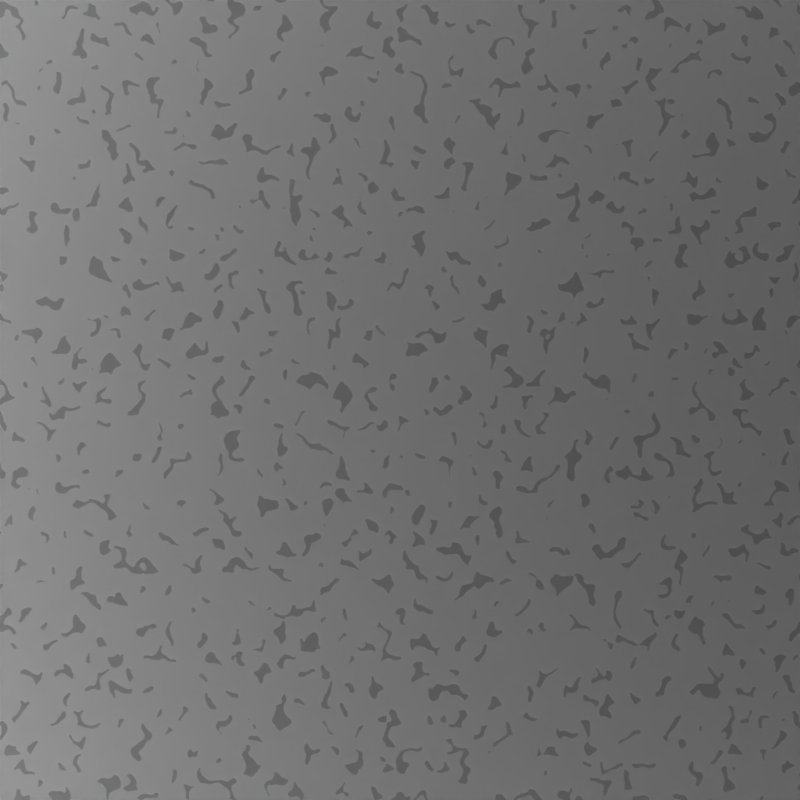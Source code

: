 # Source: sem_patchy_silicone.blend  (saved by Blender 3.1.7; exported with 4.5.12 LTS)
import bpy
from mathutils import Matrix  # noqa: F401  (used for matrix-valued properties, if any)

bpy.ops.wm.read_factory_settings(use_empty=True)
scene = bpy.context.scene
scene.name = 'Scene'

# ---- collections
col_measurementtechnique = bpy.data.collections.new('MeasurementTechnique'); scene.collection.children.link(col_measurementtechnique)

# ---- materials (node trees are filled in below, after node groups)
mat_materialprototype = bpy.data.materials.new('MaterialPrototype')
mat_light = bpy.data.materials.new('Light')

# ---- material node trees
mat_materialprototype.use_nodes = True; mat_materialprototype.node_tree.nodes.clear()
_N = mat_materialprototype.node_tree.nodes; _L = mat_materialprototype.node_tree.links
n0 = _N.new('ShaderNodeMath'); n0.name = 'Math.002'; n0.location = (7, 202)
n0.operation = 'SUBTRACT'
n0.inputs[1].default_value = 0.3
n1 = _N.new('ShaderNodeBsdfPrincipled'); n1.name = 'Principled BSDF'; n1.location = (915, 266)
n1.distribution = 'GGX'
n1.subsurface_method = 'RANDOM_WALK_SKIN'
n1.inputs[2].default_value = 1.0
n1.inputs[3].default_value = 1.45
n1.inputs[9].default_value = (1.0, 1.0, 1.0)
n1.inputs[27].default_value = (0.0, 0.0, 0.0, 1.0)
n1.inputs[28].default_value = 1.0
n2 = _N.new('ShaderNodeClamp'); n2.name = 'Clamp'; n2.location = (376, 347)
n2.inputs[2].default_value = 1.2
n3 = _N.new('ShaderNodeOutputMaterial'); n3.name = 'Material Output'; n3.location = (1283, 459)
n4 = _N.new('ShaderNodeMath'); n4.name = 'Math.001'; n4.location = (896, 554)
n4.operation = 'MULTIPLY'
n4.use_clamp = True
n4.inputs[1].default_value = 1000.0
n5 = _N.new('ShaderNodeMath'); n5.name = 'Math'; n5.location = (220, 274)
n5.operation = 'MULTIPLY'
n5.inputs[1].default_value = 213.2
n6 = _N.new('ShaderNodeMapRange'); n6.name = 'Map Range'; n6.location = (670, 310)
n6.inputs[3].default_value = 0.8
n7 = _N.new('ShaderNodeTexNoise'); n7.name = 'Noise Texture'; n7.location = (-213, 177)
n7.noise_dimensions = '2D'
n7.inputs[2].default_value = 103.5
n7.inputs[3].default_value = 0.0
n7.inputs[4].default_value = 0.0
n7.inputs[8].default_value = 0.6
n8 = _N.new('ShaderNodeTexCoord'); n8.name = 'Texture Coordinate'; n8.location = (-798, 385)
n9 = _N.new('ShaderNodeMapping'); n9.name = 'Mapping'; n9.location = (-418, 285)
n10 = _N.new('ShaderNodeMath'); n10.name = 'Math.003'; n10.location = (-961, 124)
n10.operation = 'MULTIPLY'
n10.inputs[1].default_value = 1.0
n11 = _N.new('ShaderNodeVectorMath'); n11.name = 'Vector Math'; n11.location = (-787, 120)
n11.inputs[1].default_value = (1.0, 1.0, 1.0)
n12 = _N.new('ShaderNodeValue'); n12.name = 'Seed'; n12.location = (-1159, 89)
n12.label = 'Seed'
n12.outputs[0].default_value = 2.0
_L.new(n1.outputs[0], n3.inputs[0])
_L.new(n5.outputs[0], n2.inputs[0])
_L.new(n0.outputs[0], n5.inputs[0])
_L.new(n7.outputs[0], n0.inputs[0])
_L.new(n6.outputs[0], n1.inputs[0])
_L.new(n4.outputs[0], n3.inputs[2])
_L.new(n2.outputs[0], n4.inputs[0])
_L.new(n2.outputs[0], n6.inputs[0])
_L.new(n9.outputs[0], n7.inputs[0])
_L.new(n8.outputs[0], n9.inputs[0])
_L.new(n12.outputs[0], n10.inputs[0])
_L.new(n10.outputs[0], n11.inputs[0])
_L.new(n11.outputs[0], n9.inputs[1])
n3.is_active_output = True
mat_light.use_nodes = True; mat_light.node_tree.nodes.clear()
_N = mat_light.node_tree.nodes; _L = mat_light.node_tree.links
n0 = _N.new('ShaderNodeOutputMaterial'); n0.name = 'Material Output'; n0.location = (300, 300)
n1 = _N.new('ShaderNodeEmission'); n1.name = 'Emission'; n1.location = (10, 300)
n1.inputs[1].default_value = 2.0
_L.new(n1.outputs[0], n0.inputs[0])
n0.is_active_output = True

# ---- world
world_world = bpy.data.worlds.new('World'); scene.world = world_world
world_world.use_nodes = True; world_world.node_tree.nodes.clear()
_N = world_world.node_tree.nodes; _L = world_world.node_tree.links
n0 = _N.new('ShaderNodeOutputWorld'); n0.name = 'World Output'; n0.location = (300, 300)
n0.is_active_output = True
world_world.color = (0.05088, 0.05088, 0.05088)
world_world.use_sun_shadow = False
world_world.sun_shadow_jitter_overblur = 0.0

# ---- cameras
cam_camera = bpy.data.cameras.new('Camera')
cam_camera.type = 'ORTHO'
cam_camera.clip_end = 1e+04
cam_camera.ortho_scale = 102.4
cam_camera.dof.use_dof = True
cam_camera.dof.focus_distance = 92.16
cam_camera.dof.aperture_fstop = 1.0

# ---- meshes
me_plane = bpy.data.meshes.new('Plane')
me_plane.from_pydata([(-102.4, -102.4, 0.0), (102.4, -102.4, 0.0), (-102.4, 102.4, 0.0), (102.4, 102.4, 0.0)], [], [(0, 1, 3, 2)])
_uv = me_plane.uv_layers.new(name='UVMap')
_uv.uv.foreach_set('vector', [0.0, 0.0, 1.0, 0.0, 1.0, 1.0, 0.0, 1.0])
me_plane.materials.append(mat_materialprototype)
me_plane.use_remesh_fix_poles = True
me_plane.use_remesh_preserve_attributes = False
me_plane.update()
me_cylinder = bpy.data.meshes.new('Cylinder')
me_cylinder.from_pydata([(0.0, 204.8, -102.4), (0.0, 204.8, 102.4), (10.05, 204.6, -102.4), (10.05, 204.6, 102.4), (20.07, 203.8, -102.4), (20.07, 203.8, 102.4), (30.05, 202.6, -102.4), (30.05, 202.6, 102.4), (39.95, 200.9, -102.4), (39.95, 200.9, 102.4), (49.76, 198.7, -102.4), (49.76, 198.7, 102.4), (59.45, 196.0, -102.4), (59.45, 196.0, 102.4), (69.0, 192.8, -102.4), (69.0, 192.8, 102.4), (78.37, 189.2, -102.4), (78.37, 189.2, 102.4), (87.56, 185.1, -102.4), (87.56, 185.1, 102.4), (96.54, 180.6, -102.4), (96.54, 180.6, 102.4), (105.3, 175.7, -102.4), (105.3, 175.7, 102.4), (113.8, 170.3, -102.4), (113.8, 170.3, 102.4), (122.0, 164.5, -102.4), (122.0, 164.5, 102.4), (129.9, 158.3, -102.4), (129.9, 158.3, 102.4), (137.5, 151.7, -102.4), (137.5, 151.7, 102.4), (144.8, 144.8, -102.4), (144.8, 144.8, 102.4), (151.7, 137.5, -102.4), (151.7, 137.5, 102.4), (158.3, 129.9, -102.4), (158.3, 129.9, 102.4), (164.5, 122.0, -102.4), (164.5, 122.0, 102.4), (170.3, 113.8, -102.4), (170.3, 113.8, 102.4), (175.7, 105.3, -102.4), (175.7, 105.3, 102.4), (180.6, 96.54, -102.4), (180.6, 96.54, 102.4), (185.1, 87.56, -102.4), (185.1, 87.56, 102.4), (189.2, 78.37, -102.4), (189.2, 78.37, 102.4), (192.8, 69.0, -102.4), (192.8, 69.0, 102.4), (196.0, 59.45, -102.4), (196.0, 59.45, 102.4), (198.7, 49.76, -102.4), (198.7, 49.76, 102.4), (200.9, 39.95, -102.4), (200.9, 39.95, 102.4), (202.6, 30.05, -102.4), (202.6, 30.05, 102.4), (203.8, 20.07, -102.4), (203.8, 20.07, 102.4), (204.6, 10.05, -102.4), (204.6, 10.05, 102.4), (204.8, -8.952e-06, -102.4), (204.8, -8.952e-06, 102.4), (204.6, -10.05, -102.4), (204.6, -10.05, 102.4), (203.8, -20.07, -102.4), (203.8, -20.07, 102.4), (202.6, -30.05, -102.4), (202.6, -30.05, 102.4), (200.9, -39.95, -102.4), (200.9, -39.95, 102.4), (198.7, -49.76, -102.4), (198.7, -49.76, 102.4), (196.0, -59.45, -102.4), (196.0, -59.45, 102.4), (192.8, -69.0, -102.4), (192.8, -69.0, 102.4), (189.2, -78.37, -102.4), (189.2, -78.37, 102.4), (185.1, -87.56, -102.4), (185.1, -87.56, 102.4), (180.6, -96.54, -102.4), (180.6, -96.54, 102.4), (175.7, -105.3, -102.4), (175.7, -105.3, 102.4), (170.3, -113.8, -102.4), (170.3, -113.8, 102.4), (164.5, -122.0, -102.4), (164.5, -122.0, 102.4), (158.3, -129.9, -102.4), (158.3, -129.9, 102.4), (151.7, -137.5, -102.4), (151.7, -137.5, 102.4), (144.8, -144.8, -102.4), (144.8, -144.8, 102.4), (137.5, -151.7, -102.4), (137.5, -151.7, 102.4), (129.9, -158.3, -102.4), (129.9, -158.3, 102.4), (122.0, -164.5, -102.4), (122.0, -164.5, 102.4), (113.8, -170.3, -102.4), (113.8, -170.3, 102.4), (105.3, -175.7, -102.4), (105.3, -175.7, 102.4), (96.54, -180.6, -102.4), (96.54, -180.6, 102.4), (87.56, -185.1, -102.4), (87.56, -185.1, 102.4), (78.37, -189.2, -102.4), (78.37, -189.2, 102.4), (69.0, -192.8, -102.4), (69.0, -192.8, 102.4), (59.45, -196.0, -102.4), (59.45, -196.0, 102.4), (49.76, -198.7, -102.4), (49.76, -198.7, 102.4), (39.95, -200.9, -102.4), (39.95, -200.9, 102.4), (30.05, -202.6, -102.4), (30.05, -202.6, 102.4), (20.07, -203.8, -102.4), (20.07, -203.8, 102.4), (10.05, -204.6, -102.4), (10.05, -204.6, 102.4), (-1.79e-05, -204.8, -102.4), (-1.79e-05, -204.8, 102.4), (-10.05, -204.6, -102.4), (-10.05, -204.6, 102.4), (-20.07, -203.8, -102.4), (-20.07, -203.8, 102.4), (-30.05, -202.6, -102.4), (-30.05, -202.6, 102.4), (-39.95, -200.9, -102.4), (-39.95, -200.9, 102.4), (-49.76, -198.7, -102.4), (-49.76, -198.7, 102.4), (-59.45, -196.0, -102.4), (-59.45, -196.0, 102.4), (-69.0, -192.8, -102.4), (-69.0, -192.8, 102.4), (-78.37, -189.2, -102.4), (-78.37, -189.2, 102.4), (-87.56, -185.1, -102.4), (-87.56, -185.1, 102.4), (-96.54, -180.6, -102.4), (-96.54, -180.6, 102.4), (-105.3, -175.7, -102.4), (-105.3, -175.7, 102.4), (-113.8, -170.3, -102.4), (-113.8, -170.3, 102.4), (-122.0, -164.5, -102.4), (-122.0, -164.5, 102.4), (-129.9, -158.3, -102.4), (-129.9, -158.3, 102.4), (-137.5, -151.7, -102.4), (-137.5, -151.7, 102.4), (-144.8, -144.8, -102.4), (-144.8, -144.8, 102.4), (-151.7, -137.5, -102.4), (-151.7, -137.5, 102.4), (-158.3, -129.9, -102.4), (-158.3, -129.9, 102.4), (-164.5, -122.0, -102.4), (-164.5, -122.0, 102.4), (-170.3, -113.8, -102.4), (-170.3, -113.8, 102.4), (-175.7, -105.3, -102.4), (-175.7, -105.3, 102.4), (-180.6, -96.54, -102.4), (-180.6, -96.54, 102.4), (-185.1, -87.56, -102.4), (-185.1, -87.56, 102.4), (-189.2, -78.37, -102.4), (-189.2, -78.37, 102.4), (-192.8, -69.0, -102.4), (-192.8, -69.0, 102.4), (-196.0, -59.45, -102.4), (-196.0, -59.45, 102.4), (-198.7, -49.76, -102.4), (-198.7, -49.76, 102.4), (-200.9, -39.95, -102.4), (-200.9, -39.95, 102.4), (-202.6, -30.05, -102.4), (-202.6, -30.05, 102.4), (-203.8, -20.07, -102.4), (-203.8, -20.07, 102.4), (-204.6, -10.05, -102.4), (-204.6, -10.05, 102.4), (-204.8, 2.442e-06, -102.4), (-204.8, 2.442e-06, 102.4), (-204.6, 10.05, -102.4), (-204.6, 10.05, 102.4), (-203.8, 20.07, -102.4), (-203.8, 20.07, 102.4), (-202.6, 30.05, -102.4), (-202.6, 30.05, 102.4), (-200.9, 39.95, -102.4), (-200.9, 39.95, 102.4), (-198.7, 49.76, -102.4), (-198.7, 49.76, 102.4), (-196.0, 59.45, -102.4), (-196.0, 59.45, 102.4), (-192.8, 69.0, -102.4), (-192.8, 69.0, 102.4), (-189.2, 78.37, -102.4), (-189.2, 78.37, 102.4), (-185.1, 87.56, -102.4), (-185.1, 87.56, 102.4), (-180.6, 96.54, -102.4), (-180.6, 96.54, 102.4), (-175.7, 105.3, -102.4), (-175.7, 105.3, 102.4), (-170.3, 113.8, -102.4), (-170.3, 113.8, 102.4), (-164.5, 122.0, -102.4), (-164.5, 122.0, 102.4), (-158.3, 129.9, -102.4), (-158.3, 129.9, 102.4), (-151.7, 137.5, -102.4), (-151.7, 137.5, 102.4), (-144.8, 144.8, -102.4), (-144.8, 144.8, 102.4), (-137.5, 151.7, -102.4), (-137.5, 151.7, 102.4), (-129.9, 158.3, -102.4), (-129.9, 158.3, 102.4), (-122.0, 164.5, -102.4), (-122.0, 164.5, 102.4), (-113.8, 170.3, -102.4), (-113.8, 170.3, 102.4), (-105.3, 175.7, -102.4), (-105.3, 175.7, 102.4), (-96.54, 180.6, -102.4), (-96.54, 180.6, 102.4), (-87.56, 185.1, -102.4), (-87.56, 185.1, 102.4), (-78.37, 189.2, -102.4), (-78.37, 189.2, 102.4), (-69.0, 192.8, -102.4), (-69.0, 192.8, 102.4), (-59.45, 196.0, -102.4), (-59.45, 196.0, 102.4), (-49.76, 198.7, -102.4), (-49.76, 198.7, 102.4), (-39.95, 200.9, -102.4), (-39.95, 200.9, 102.4), (-30.05, 202.6, -102.4), (-30.05, 202.6, 102.4), (-20.07, 203.8, -102.4), (-20.07, 203.8, 102.4), (-10.05, 204.6, -102.4), (-10.05, 204.6, 102.4)], [], [(0, 1, 3, 2), (2, 3, 5, 4), (4, 5, 7, 6), (6, 7, 9, 8), (8, 9, 11, 10), (10, 11, 13, 12), (12, 13, 15, 14), (14, 15, 17, 16), (16, 17, 19, 18), (18, 19, 21, 20), (20, 21, 23, 22), (22, 23, 25, 24), (24, 25, 27, 26), (26, 27, 29, 28), (28, 29, 31, 30), (30, 31, 33, 32), (32, 33, 35, 34), (34, 35, 37, 36), (36, 37, 39, 38), (38, 39, 41, 40), (40, 41, 43, 42), (42, 43, 45, 44), (44, 45, 47, 46), (46, 47, 49, 48), (48, 49, 51, 50), (50, 51, 53, 52), (52, 53, 55, 54), (54, 55, 57, 56), (56, 57, 59, 58), (58, 59, 61, 60), (60, 61, 63, 62), (62, 63, 65, 64), (64, 65, 67, 66), (66, 67, 69, 68), (68, 69, 71, 70), (70, 71, 73, 72), (72, 73, 75, 74), (74, 75, 77, 76), (76, 77, 79, 78), (78, 79, 81, 80), (80, 81, 83, 82), (82, 83, 85, 84), (84, 85, 87, 86), (86, 87, 89, 88), (88, 89, 91, 90), (90, 91, 93, 92), (92, 93, 95, 94), (94, 95, 97, 96), (96, 97, 99, 98), (98, 99, 101, 100), (100, 101, 103, 102), (102, 103, 105, 104), (104, 105, 107, 106), (106, 107, 109, 108), (108, 109, 111, 110), (110, 111, 113, 112), (112, 113, 115, 114), (114, 115, 117, 116), (116, 117, 119, 118), (118, 119, 121, 120), (120, 121, 123, 122), (122, 123, 125, 124), (124, 125, 127, 126), (126, 127, 129, 128), (128, 129, 131, 130), (130, 131, 133, 132), (132, 133, 135, 134), (134, 135, 137, 136), (136, 137, 139, 138), (138, 139, 141, 140), (140, 141, 143, 142), (142, 143, 145, 144), (144, 145, 147, 146), (146, 147, 149, 148), (148, 149, 151, 150), (150, 151, 153, 152), (152, 153, 155, 154), (154, 155, 157, 156), (156, 157, 159, 158), (158, 159, 161, 160), (160, 161, 163, 162), (162, 163, 165, 164), (164, 165, 167, 166), (166, 167, 169, 168), (168, 169, 171, 170), (170, 171, 173, 172), (172, 173, 175, 174), (174, 175, 177, 176), (176, 177, 179, 178), (178, 179, 181, 180), (180, 181, 183, 182), (182, 183, 185, 184), (184, 185, 187, 186), (186, 187, 189, 188), (188, 189, 191, 190), (190, 191, 193, 192), (192, 193, 195, 194), (194, 195, 197, 196), (196, 197, 199, 198), (198, 199, 201, 200), (200, 201, 203, 202), (202, 203, 205, 204), (204, 205, 207, 206), (206, 207, 209, 208), (208, 209, 211, 210), (210, 211, 213, 212), (212, 213, 215, 214), (214, 215, 217, 216), (216, 217, 219, 218), (218, 219, 221, 220), (220, 221, 223, 222), (222, 223, 225, 224), (224, 225, 227, 226), (226, 227, 229, 228), (228, 229, 231, 230), (230, 231, 233, 232), (232, 233, 235, 234), (234, 235, 237, 236), (236, 237, 239, 238), (238, 239, 241, 240), (240, 241, 243, 242), (242, 243, 245, 244), (244, 245, 247, 246), (246, 247, 249, 248), (248, 249, 251, 250), (250, 251, 253, 252), (252, 253, 255, 254), (254, 255, 1, 0)])
me_cylinder.polygons.foreach_set('use_smooth', [True] * 128)
_uv = me_cylinder.uv_layers.new(name='UVMap')
_uv.uv.foreach_set('vector', [1.0, 0.0, 1.0, 1.0, 0.9922, 1.0, 0.9922, 0.0, 0.9922, 0.0, 0.9922, 1.0, 0.9844, 1.0, 0.9844, 0.0, 0.9844, 0.0, 0.9844, 1.0, 0.9766, 1.0, 0.9766, 0.0, 0.9766, 0.0, 0.9766, 1.0, 0.9688, 1.0, 0.9688, 0.0, 0.9688, 0.0, 0.9688, 1.0, 0.9609, 1.0, 0.9609, 0.0, 0.9609, 0.0, 0.9609, 1.0, 0.9531, 1.0, 0.9531, 0.0, 0.9531, 0.0, 0.9531, 1.0, 0.9453, 1.0, 0.9453, 0.0, 0.9453, 0.0, 0.9453, 1.0, 0.9375, 1.0, 0.9375, 0.0, 0.9375, 0.0, 0.9375, 1.0, 0.9297, 1.0, 0.9297, 0.0, 0.9297, 0.0, 0.9297, 1.0, 0.9219, 1.0, 0.9219, 0.0, 0.9219, 0.0, 0.9219, 1.0, 0.9141, 1.0, 0.9141, 0.0, 0.9141, 0.0, 0.9141, 1.0, 0.9062, 1.0, 0.9062, 0.0, 0.9062, 0.0, 0.9062, 1.0, 0.8984, 1.0, 0.8984, 0.0, 0.8984, 0.0, 0.8984, 1.0, 0.8906, 1.0, 0.8906, 0.0, 0.8906, 0.0, 0.8906, 1.0, 0.8828, 1.0, 0.8828, 0.0, 0.8828, 0.0, 0.8828, 1.0, 0.875, 1.0, 0.875, 0.0, 0.875, 0.0, 0.875, 1.0, 0.8672, 1.0, 0.8672, 0.0, 0.8672, 0.0, 0.8672, 1.0, 0.8594, 1.0, 0.8594, 0.0, 0.8594, 0.0, 0.8594, 1.0, 0.8516, 1.0, 0.8516, 0.0, 0.8516, 0.0, 0.8516, 1.0, 0.8438, 1.0, 0.8438, 0.0, 0.8438, 0.0, 0.8438, 1.0, 0.8359, 1.0, 0.8359, 0.0, 0.8359, 0.0, 0.8359, 1.0, 0.8281, 1.0, 0.8281, 0.0, 0.8281, 0.0, 0.8281, 1.0, 0.8203, 1.0, 0.8203, 0.0, 0.8203, 0.0, 0.8203, 1.0, 0.8125, 1.0, 0.8125, 0.0, 0.8125, 0.0, 0.8125, 1.0, 0.8047, 1.0, 0.8047, 0.0, 0.8047, 0.0, 0.8047, 1.0, 0.7969, 1.0, 0.7969, 0.0, 0.7969, 0.0, 0.7969, 1.0, 0.7891, 1.0, 0.7891, 0.0, 0.7891, 0.0, 0.7891, 1.0, 0.7812, 1.0, 0.7812, 0.0, 0.7812, 0.0, 0.7812, 1.0, 0.7734, 1.0, 0.7734, 0.0, 0.7734, 0.0, 0.7734, 1.0, 0.7656, 1.0, 0.7656, 0.0, 0.7656, 0.0, 0.7656, 1.0, 0.7578, 1.0, 0.7578, 0.0, 0.7578, 0.0, 0.7578, 1.0, 0.75, 1.0, 0.75, 0.0, 0.75, 0.0, 0.75, 1.0, 0.7422, 1.0, 0.7422, 0.0, 0.7422, 0.0, 0.7422, 1.0, 0.7344, 1.0, 0.7344, 0.0, 0.7344, 0.0, 0.7344, 1.0, 0.7266, 1.0, 0.7266, 0.0, 0.7266, 0.0, 0.7266, 1.0, 0.7188, 1.0, 0.7188, 0.0, 0.7188, 0.0, 0.7188, 1.0, 0.7109, 1.0, 0.7109, 0.0, 0.7109, 0.0, 0.7109, 1.0, 0.7031, 1.0, 0.7031, 0.0, 0.7031, 0.0, 0.7031, 1.0, 0.6953, 1.0, 0.6953, 0.0, 0.6953, 0.0, 0.6953, 1.0, 0.6875, 1.0, 0.6875, 0.0, 0.6875, 0.0, 0.6875, 1.0, 0.6797, 1.0, 0.6797, 0.0, 0.6797, 0.0, 0.6797, 1.0, 0.6719, 1.0, 0.6719, 0.0, 0.6719, 0.0, 0.6719, 1.0, 0.6641, 1.0, 0.6641, 0.0, 0.6641, 0.0, 0.6641, 1.0, 0.6562, 1.0, 0.6562, 0.0, 0.6562, 0.0, 0.6562, 1.0, 0.6484, 1.0, 0.6484, 0.0, 0.6484, 0.0, 0.6484, 1.0, 0.6406, 1.0, 0.6406, 0.0, 0.6406, 0.0, 0.6406, 1.0, 0.6328, 1.0, 0.6328, 0.0, 0.6328, 0.0, 0.6328, 1.0, 0.625, 1.0, 0.625, 0.0, 0.625, 0.0, 0.625, 1.0, 0.6172, 1.0, 0.6172, 0.0, 0.6172, 0.0, 0.6172, 1.0, 0.6094, 1.0, 0.6094, 0.0, 0.6094, 0.0, 0.6094, 1.0, 0.6016, 1.0, 0.6016, 0.0, 0.6016, 0.0, 0.6016, 1.0, 0.5938, 1.0, 0.5938, 0.0, 0.5938, 0.0, 0.5938, 1.0, 0.5859, 1.0, 0.5859, 0.0, 0.5859, 0.0, 0.5859, 1.0, 0.5781, 1.0, 0.5781, 0.0, 0.5781, 0.0, 0.5781, 1.0, 0.5703, 1.0, 0.5703, 0.0, 0.5703, 0.0, 0.5703, 1.0, 0.5625, 1.0, 0.5625, 0.0, 0.5625, 0.0, 0.5625, 1.0, 0.5547, 1.0, 0.5547, 0.0, 0.5547, 0.0, 0.5547, 1.0, 0.5469, 1.0, 0.5469, 0.0, 0.5469, 0.0, 0.5469, 1.0, 0.5391, 1.0, 0.5391, 0.0, 0.5391, 0.0, 0.5391, 1.0, 0.5312, 1.0, 0.5312, 0.0, 0.5312, 0.0, 0.5312, 1.0, 0.5234, 1.0, 0.5234, 0.0, 0.5234, 0.0, 0.5234, 1.0, 0.5156, 1.0, 0.5156, 0.0, 0.5156, 0.0, 0.5156, 1.0, 0.5078, 1.0, 0.5078, 0.0, 0.5078, 0.0, 0.5078, 1.0, 0.5, 1.0, 0.5, 0.0, 0.5, 0.0, 0.5, 1.0, 0.4922, 1.0, 0.4922, 0.0, 0.4922, 0.0, 0.4922, 1.0, 0.4844, 1.0, 0.4844, 0.0, 0.4844, 0.0, 0.4844, 1.0, 0.4766, 1.0, 0.4766, 0.0, 0.4766, 0.0, 0.4766, 1.0, 0.4688, 1.0, 0.4688, 0.0, 0.4688, 0.0, 0.4688, 1.0, 0.4609, 1.0, 0.4609, 0.0, 0.4609, 0.0, 0.4609, 1.0, 0.4531, 1.0, 0.4531, 0.0, 0.4531, 0.0, 0.4531, 1.0, 0.4453, 1.0, 0.4453, 0.0, 0.4453, 0.0, 0.4453, 1.0, 0.4375, 1.0, 0.4375, 0.0, 0.4375, 0.0, 0.4375, 1.0, 0.4297, 1.0, 0.4297, 0.0, 0.4297, 0.0, 0.4297, 1.0, 0.4219, 1.0, 0.4219, 0.0, 0.4219, 0.0, 0.4219, 1.0, 0.4141, 1.0, 0.4141, 0.0, 0.4141, 0.0, 0.4141, 1.0, 0.4062, 1.0, 0.4062, 0.0, 0.4062, 0.0, 0.4062, 1.0, 0.3984, 1.0, 0.3984, 0.0, 0.3984, 0.0, 0.3984, 1.0, 0.3906, 1.0, 0.3906, 0.0, 0.3906, 0.0, 0.3906, 1.0, 0.3828, 1.0, 0.3828, 0.0, 0.3828, 0.0, 0.3828, 1.0, 0.375, 1.0, 0.375, 0.0, 0.375, 0.0, 0.375, 1.0, 0.3672, 1.0, 0.3672, 0.0, 0.3672, 0.0, 0.3672, 1.0, 0.3594, 1.0, 0.3594, 0.0, 0.3594, 0.0, 0.3594, 1.0, 0.3516, 1.0, 0.3516, 0.0, 0.3516, 0.0, 0.3516, 1.0, 0.3438, 1.0, 0.3438, 0.0, 0.3438, 0.0, 0.3438, 1.0, 0.3359, 1.0, 0.3359, 0.0, 0.3359, 0.0, 0.3359, 1.0, 0.3281, 1.0, 0.3281, 0.0, 0.3281, 0.0, 0.3281, 1.0, 0.3203, 1.0, 0.3203, 0.0, 0.3203, 0.0, 0.3203, 1.0, 0.3125, 1.0, 0.3125, 0.0, 0.3125, 0.0, 0.3125, 1.0, 0.3047, 1.0, 0.3047, 0.0, 0.3047, 0.0, 0.3047, 1.0, 0.2969, 1.0, 0.2969, 0.0, 0.2969, 0.0, 0.2969, 1.0, 0.2891, 1.0, 0.2891, 0.0, 0.2891, 0.0, 0.2891, 1.0, 0.2812, 1.0, 0.2812, 0.0, 0.2812, 0.0, 0.2812, 1.0, 0.2734, 1.0, 0.2734, 0.0, 0.2734, 0.0, 0.2734, 1.0, 0.2656, 1.0, 0.2656, 0.0, 0.2656, 0.0, 0.2656, 1.0, 0.2578, 1.0, 0.2578, 0.0, 0.2578, 0.0, 0.2578, 1.0, 0.25, 1.0, 0.25, 0.0, 0.25, 0.0, 0.25, 1.0, 0.2422, 1.0, 0.2422, 0.0, 0.2422, 0.0, 0.2422, 1.0, 0.2344, 1.0, 0.2344, 0.0, 0.2344, 0.0, 0.2344, 1.0, 0.2266, 1.0, 0.2266, 0.0, 0.2266, 0.0, 0.2266, 1.0, 0.2188, 1.0, 0.2188, 0.0, 0.2188, 0.0, 0.2188, 1.0, 0.2109, 1.0, 0.2109, 0.0, 0.2109, 0.0, 0.2109, 1.0, 0.2031, 1.0, 0.2031, 0.0, 0.2031, 0.0, 0.2031, 1.0, 0.1953, 1.0, 0.1953, 0.0, 0.1953, 0.0, 0.1953, 1.0, 0.1875, 1.0, 0.1875, 0.0, 0.1875, 0.0, 0.1875, 1.0, 0.1797, 1.0, 0.1797, 0.0, 0.1797, 0.0, 0.1797, 1.0, 0.1719, 1.0, 0.1719, 0.0, 0.1719, 0.0, 0.1719, 1.0, 0.1641, 1.0, 0.1641, 0.0, 0.1641, 0.0, 0.1641, 1.0, 0.1562, 1.0, 0.1562, 0.0, 0.1562, 0.0, 0.1562, 1.0, 0.1484, 1.0, 0.1484, 0.0, 0.1484, 0.0, 0.1484, 1.0, 0.1406, 1.0, 0.1406, 0.0, 0.1406, 0.0, 0.1406, 1.0, 0.1328, 1.0, 0.1328, 0.0, 0.1328, 0.0, 0.1328, 1.0, 0.125, 1.0, 0.125, 0.0, 0.125, 0.0, 0.125, 1.0, 0.1172, 1.0, 0.1172, 0.0, 0.1172, 0.0, 0.1172, 1.0, 0.1094, 1.0, 0.1094, 0.0, 0.1094, 0.0, 0.1094, 1.0, 0.1016, 1.0, 0.1016, 0.0, 0.1016, 0.0, 0.1016, 1.0, 0.09375, 1.0, 0.09375, 0.0, 0.09375, 0.0, 0.09375, 1.0, 0.08594, 1.0, 0.08594, 0.0, 0.08594, 0.0, 0.08594, 1.0, 0.07812, 1.0, 0.07812, 0.0, 0.07812, 0.0, 0.07812, 1.0, 0.07031, 1.0, 0.07031, 0.0, 0.07031, 0.0, 0.07031, 1.0, 0.0625, 1.0, 0.0625, 0.0, 0.0625, 0.0, 0.0625, 1.0, 0.05469, 1.0, 0.05469, 0.0, 0.05469, 0.0, 0.05469, 1.0, 0.04688, 1.0, 0.04688, 0.0, 0.04688, 0.0, 0.04688, 1.0, 0.03906, 1.0, 0.03906, 0.0, 0.03906, 0.0, 0.03906, 1.0, 0.03125, 1.0, 0.03125, 0.0, 0.03125, 0.0, 0.03125, 1.0, 0.02344, 1.0, 0.02344, 0.0, 0.02344, 0.0, 0.02344, 1.0, 0.01562, 1.0, 0.01562, 0.0, 0.01562, 0.0, 0.01562, 1.0, 0.007812, 1.0, 0.007812, 0.0, 0.007812, 0.0, 0.007812, 1.0, 0.0, 1.0, 0.0, 0.0])
me_cylinder.materials.append(mat_light)
me_cylinder.use_remesh_fix_poles = True
me_cylinder.use_remesh_preserve_attributes = False
me_cylinder.update()

# ---- objects
ob_camera = bpy.data.objects.new('Camera', cam_camera)
ob_substrat = bpy.data.objects.new('Substrat', me_plane)
ob_illumination = bpy.data.objects.new('Illumination', me_cylinder)

# ---- transforms, parenting, visibility, modifiers, constraints
ob_camera.location = (0.0, 0.0, 102.4)
ob_camera.lock_rotations_4d = False
ob_camera.empty_display_type = 'ARROWS'
ob_camera.color = (0.0, 0.0, 0.0, 0.0)
ob_camera.display_type = 'WIRE'
ob_camera.lineart.crease_threshold = 0.0
ob_substrat.location = (0.0, 0.0, 0.0)
_m = ob_substrat.modifiers.new('Subdivision', 'SUBSURF')
_m.subdivision_type = 'SIMPLE'
_m.levels = 6
_m.render_levels = 6
_m.show_only_control_edges = False
ob_illumination.location = (0.0, 0.0, 0.0)
ob_illumination.rotation_euler = (0.0, 0.2094, 0.0)
ob_illumination.lock_scale = (True, True, True)
ob_illumination.visible_camera = False

# ---- collection membership
col_measurementtechnique.objects.link(ob_camera)
col_measurementtechnique.objects.link(ob_substrat)
col_measurementtechnique.objects.link(ob_illumination)

# ---- scene / render settings (as saved in the file)
scene.camera = ob_camera
scene.frame_start = 1; scene.frame_end = 250; scene.frame_set(107)
scene.render.engine = 'CYCLES'
scene.render.image_settings.color_mode = 'BW'
scene.render.resolution_x = 1024
scene.render.resolution_y = 1024
scene.render.dither_intensity = 0.0
scene.render.use_sequencer = False
scene.cycles.use_denoising = False
scene.cycles.sampling_pattern = 'TABULATED_SOBOL'
scene.cycles.adaptive_threshold = 0.05
scene.cycles.use_light_tree = False
scene.view_settings.view_transform = 'Raw'
scene.unit_settings.scale_length = 10.0
bpy.context.view_layer.update()
